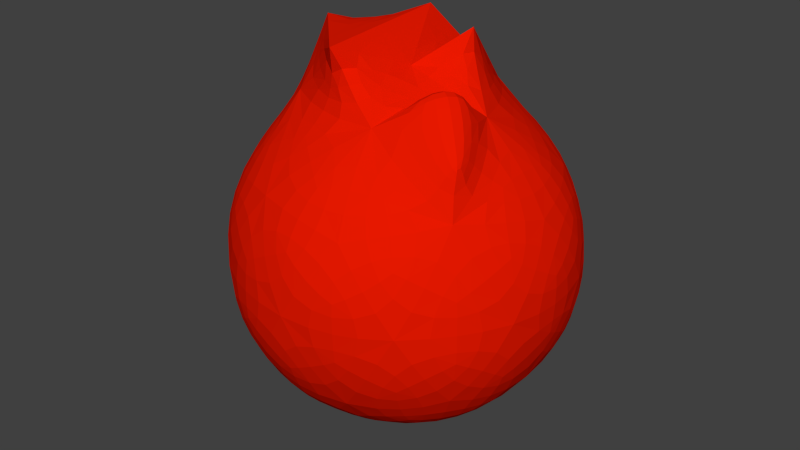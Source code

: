 # Source: Fire.blend  (saved by Blender 2.67.0; exported with 4.5.12 LTS)
import bpy
from mathutils import Matrix  # noqa: F401  (used for matrix-valued properties, if any)

bpy.ops.wm.read_factory_settings(use_empty=True)
scene = bpy.context.scene
scene.name = 'Scene'

# ---- collections
col_collection_1 = bpy.data.collections.new('Collection 1'); scene.collection.children.link(col_collection_1)

# ---- materials (node trees are filled in below, after node groups)
mat_red = bpy.data.materials.new('Red')
mat_red.alpha_threshold = 0.0
mat_red.use_transparent_shadow = False
mat_red.diffuse_color = (0.8, 0.009431, 0.0, 1.0)
mat_red.roughness = 0.5
mat_red.line_color = (0.0, 0.0, 0.0, 1.0)
mat_yellow = bpy.data.materials.new('Yellow')
mat_yellow.alpha_threshold = 0.0
mat_yellow.use_transparent_shadow = False
mat_yellow.diffuse_color = (0.8, 0.7248, 0.03616, 1.0)
mat_yellow.roughness = 0.5
mat_yellow.line_color = (0.0, 0.0, 0.0, 1.0)

# ---- material node trees

# ---- world
world_world = bpy.data.worlds.new('World'); scene.world = world_world
world_world.color = (0.05088, 0.05088, 0.05088)
world_world.use_sun_shadow = False
world_world.sun_shadow_jitter_overblur = 0.0
world_world.cycles.sampling_method = 'MANUAL'
world_world.cycles.sample_map_resolution = 256

# ---- meshes
me_icosphere = bpy.data.meshes.new('Icosphere')
me_icosphere.from_pydata([(0.0, 0.0, -1.0), (0.7236, -0.5257, -0.4472), (-0.2764, -0.8506, -0.4472), (-0.8944, 0.0, -0.4472), (-0.2764, 0.8506, -0.4472), (0.7236, 0.5257, -0.4472), (0.2764, -0.8506, 0.4472), (-0.7236, -0.5257, 0.4472), (-0.7236, 0.5257, 0.4472), (0.2764, 0.8506, 0.4472), (0.8944, 0.0, 0.4472), (0.06906, -0.0507, 1.014), (0.4253, -0.309, -0.8507), (0.2629, -0.809, -0.5257), (-0.1625, -0.5, -0.8507), (0.4253, 0.309, -0.8507), (0.8506, 0.0, -0.5257), (-0.6882, -0.5, -0.5257), (-0.5257, 0.0, -0.8507), (-0.6882, 0.5, -0.5257), (-0.1625, 0.5, -0.8507), (0.2629, 0.809, -0.5257), (0.9511, 0.309, 0.0), (0.9511, -0.309, 0.0), (0.5878, -0.809, 0.0), (0.0, -1.0, 0.0), (-0.5878, -0.809, 0.0), (-0.9511, -0.309, 0.0), (-0.9511, 0.309, 0.0), (-0.5878, 0.809, 0.0), (0.0, 1.0, 0.0), (0.5878, 0.809, 0.0), (0.6882, -0.5, 0.5257), (-0.2629, -0.809, 0.5257), (-0.8506, 0.0, 0.5257), (-0.2629, 0.809, 0.5257), (0.6882, 0.5, 0.5257), (0.5257, 0.0, 0.8507), (0.1625, -0.5, 0.8507), (-0.4253, -0.309, 0.8507), (-0.4253, 0.309, 0.8507), (0.1343, 0.5872, 0.7991), (-1.036, 0.652, 0.2669), (-0.1157, 0.3282, 1.203), (0.2759, 0.1605, 1.194), (-0.0854, -0.4488, 1.17), (0.5773, -0.3163, 0.9614), (0.7135, -0.4433, 0.6921), (0.3499, -0.1651, 1.177), (-0.5031, -0.01416, 1.155)], [], [(0, 12, 14), (1, 12, 16), (0, 14, 18), (0, 18, 20), (0, 20, 15), (1, 16, 23), (2, 13, 25), (3, 17, 27), (4, 19, 29), (5, 21, 31), (1, 23, 24), (2, 25, 26), (3, 27, 28), (4, 29, 30), (5, 31, 22), (6, 32, 38), (7, 33, 39), (8, 34, 40), (9, 35, 41), (10, 36, 37), (14, 13, 2), (14, 12, 13), (12, 1, 13), (16, 15, 5), (16, 12, 15), (12, 0, 15), (18, 17, 3), (18, 14, 17), (14, 2, 17), (20, 19, 4), (20, 18, 19), (18, 3, 19), (15, 21, 5), (15, 20, 21), (20, 4, 21), (23, 22, 10), (23, 16, 22), (16, 5, 22), (25, 24, 6), (25, 13, 24), (13, 1, 24), (27, 26, 7), (27, 17, 26), (17, 2, 26), (42, 28, 8), (29, 19, 28), (19, 3, 28), (31, 30, 9), (31, 21, 30), (21, 4, 30), (24, 32, 6), (24, 23, 32), (23, 10, 32), (26, 33, 7), (26, 25, 33), (25, 6, 33), (28, 34, 8), (28, 27, 34), (27, 7, 34), (30, 35, 9), (30, 29, 35), (29, 8, 35), (22, 36, 10), (22, 31, 36), (31, 9, 36), (38, 37, 11), (37, 48, 46), (32, 10, 37), (37, 44, 11), (39, 33, 38), (33, 6, 38), (43, 45, 49), (40, 49, 39), (34, 7, 39), (41, 44, 11), (41, 35, 40), (35, 8, 40), (44, 37, 41), (37, 36, 41), (36, 9, 41), (29, 28, 42), (42, 8, 29), (43, 41, 11), (43, 41, 40), (43, 40, 11), (45, 49, 39), (45, 39, 38), (45, 38, 11), (46, 38, 32, 47), (37, 46, 47, 32), (38, 48, 37), (48, 38, 46), (49, 40, 34), (39, 49, 34), (43, 49, 40), (43, 45, 11)])
me_icosphere.materials.append(mat_red)
me_icosphere.materials.append(mat_yellow)
me_icosphere.use_remesh_preserve_volume = False
me_icosphere.use_remesh_preserve_attributes = False
me_icosphere.use_mirror_vertex_groups = False
me_icosphere.update()

# ---- objects
ob_icosphere = bpy.data.objects.new('Icosphere', me_icosphere)

# ---- transforms, parenting, visibility, modifiers, constraints
ob_icosphere.location = (0.0, 0.0, 0.0)
ob_icosphere.lineart.crease_threshold = 0.0
_m = ob_icosphere.modifiers.new('Subsurf', 'SUBSURF')
_m.uv_smooth = 'PRESERVE_CORNERS'
_m.quality = 2
_m.show_only_control_edges = False

# ---- collection membership
col_collection_1.objects.link(ob_icosphere)

# ---- scene / render settings (as saved in the file)
scene.frame_start = 0; scene.frame_end = 10; scene.frame_set(0)
scene.render.engine = 'BLENDER_EEVEE_NEXT'
scene.render.image_settings.color_mode = 'RGB'
scene.render.image_settings.compression = 90
scene.render.resolution_percentage = 50
scene.render.dither_intensity = 0.0
scene.render.bake_margin = 2
scene.cycles.use_denoising = False
scene.cycles.samples = 10
scene.cycles.sampling_pattern = 'TABULATED_SOBOL'
scene.cycles.light_sampling_threshold = 0.0
scene.cycles.use_adaptive_sampling = False
scene.cycles.use_light_tree = False
scene.cycles.blur_glossy = 0.0
scene.cycles.volume_bounces = 1
scene.cycles.pixel_filter_type = 'GAUSSIAN'
scene.cycles.sample_clamp_indirect = 0.0
scene.view_settings.view_transform = 'Standard'
bpy.context.view_layer.update()

# ---- added for rendering (the .blend has no active camera and no usable light): camera, sun
cam_auto = bpy.data.cameras.new('AutoCamera')
cam_auto.lens = 50.0
cam_auto.sensor_width = 36.0
cam_auto.clip_end = 1000.0
ob_auto_camera = bpy.data.objects.new('AutoCamera', cam_auto)
scene.collection.objects.link(ob_auto_camera)
ob_auto_camera.location = (3.26777, -3.97236, 2.74961)
ob_auto_camera.rotation_euler = (1.09748, -7.21219e-08, 0.694738)
scene.camera = ob_auto_camera
light_auto_sun = bpy.data.lights.new('AutoSun', 'SUN')
light_auto_sun.energy = 3.0
light_auto_sun.angle = 0.0523599
ob_auto_sun = bpy.data.objects.new('AutoSun', light_auto_sun)
scene.collection.objects.link(ob_auto_sun)
ob_auto_sun.rotation_euler = (0.872665, 0.174533, 0.523599)
bpy.context.view_layer.update()
